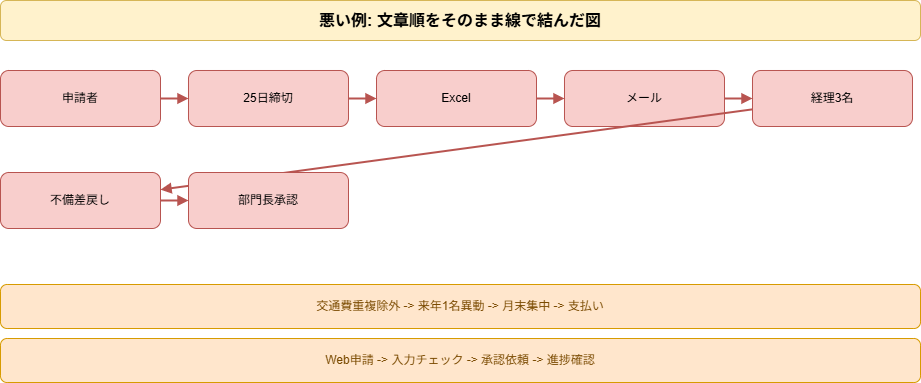

The diagram above was exported from draw.io. Its source (the exported page's mxGraphModel, read from the mxfile embedded in the PNG):
<mxGraphModel dx="798" dy="770" grid="1" gridSize="10" guides="1" tooltips="1" connect="1" arrows="1" fold="1" page="1" pageScale="1" pageWidth="1040" pageHeight="452" math="0" shadow="0">
  <root>
    <mxCell id="0" />
    <mxCell id="1" parent="0" />
    <mxCell id="2" value="悪い例: 文章順をそのまま線で結んだ図" style="rounded=1;whiteSpace=wrap;html=1;fillColor=#fff2cc;strokeColor=#d6b656;fontSize=16;fontStyle=1;" parent="1" vertex="1">
      <mxGeometry x="40" y="20" width="920" height="40" as="geometry" />
    </mxCell>
    <mxCell id="3" value="申請者" style="rounded=1;whiteSpace=wrap;html=1;fillColor=#f8cecc;strokeColor=#b85450;" parent="1" vertex="1">
      <mxGeometry x="40" y="90" width="160" height="56" as="geometry" />
    </mxCell>
    <mxCell id="4" value="25日締切" style="rounded=1;whiteSpace=wrap;html=1;fillColor=#f8cecc;strokeColor=#b85450;" parent="1" vertex="1">
      <mxGeometry x="228" y="90" width="160" height="56" as="geometry" />
    </mxCell>
    <mxCell id="5" value="" style="endArrow=block;html=1;rounded=0;strokeColor=#b85450;strokeWidth=2;" parent="1" source="3" target="4" edge="1">
      <mxGeometry relative="1" as="geometry" />
    </mxCell>
    <mxCell id="6" value="Excel" style="rounded=1;whiteSpace=wrap;html=1;fillColor=#f8cecc;strokeColor=#b85450;" parent="1" vertex="1">
      <mxGeometry x="416" y="90" width="160" height="56" as="geometry" />
    </mxCell>
    <mxCell id="7" value="" style="endArrow=block;html=1;rounded=0;strokeColor=#b85450;strokeWidth=2;" parent="1" source="4" target="6" edge="1">
      <mxGeometry relative="1" as="geometry" />
    </mxCell>
    <mxCell id="8" value="メール" style="rounded=1;whiteSpace=wrap;html=1;fillColor=#f8cecc;strokeColor=#b85450;" parent="1" vertex="1">
      <mxGeometry x="604" y="90" width="160" height="56" as="geometry" />
    </mxCell>
    <mxCell id="9" value="" style="endArrow=block;html=1;rounded=0;strokeColor=#b85450;strokeWidth=2;" parent="1" source="6" target="8" edge="1">
      <mxGeometry relative="1" as="geometry" />
    </mxCell>
    <mxCell id="10" value="経理3名" style="rounded=1;whiteSpace=wrap;html=1;fillColor=#f8cecc;strokeColor=#b85450;" parent="1" vertex="1">
      <mxGeometry x="792" y="90" width="160" height="56" as="geometry" />
    </mxCell>
    <mxCell id="11" value="" style="endArrow=block;html=1;rounded=0;strokeColor=#b85450;strokeWidth=2;" parent="1" source="8" target="10" edge="1">
      <mxGeometry relative="1" as="geometry" />
    </mxCell>
    <mxCell id="12" value="不備差戻し" style="rounded=1;whiteSpace=wrap;html=1;fillColor=#f8cecc;strokeColor=#b85450;" parent="1" vertex="1">
      <mxGeometry x="40" y="192" width="160" height="56" as="geometry" />
    </mxCell>
    <mxCell id="13" value="" style="endArrow=block;html=1;rounded=0;strokeColor=#b85450;strokeWidth=2;" parent="1" source="10" target="12" edge="1">
      <mxGeometry relative="1" as="geometry" />
    </mxCell>
    <mxCell id="14" value="部門長承認" style="rounded=1;whiteSpace=wrap;html=1;fillColor=#f8cecc;strokeColor=#b85450;" parent="1" vertex="1">
      <mxGeometry x="228" y="192" width="160" height="56" as="geometry" />
    </mxCell>
    <mxCell id="15" value="" style="endArrow=block;html=1;rounded=0;strokeColor=#b85450;strokeWidth=2;" parent="1" source="12" target="14" edge="1">
      <mxGeometry relative="1" as="geometry" />
    </mxCell>
    <mxCell id="16" value="交通費重複除外 -&gt; 来年1名異動 -&gt; 月末集中 -&gt; 支払い" style="rounded=1;whiteSpace=wrap;html=1;fillColor=#ffe6cc;strokeColor=#d79b00;fontColor=#7a4a00;" parent="1" vertex="1">
      <mxGeometry x="40" y="304" width="920" height="44" as="geometry" />
    </mxCell>
    <mxCell id="17" value="Web申請 -&gt; 入力チェック -&gt; 承認依頼 -&gt; 進捗確認" style="rounded=1;whiteSpace=wrap;html=1;fillColor=#ffe6cc;strokeColor=#d79b00;fontColor=#7a4a00;" parent="1" vertex="1">
      <mxGeometry x="40" y="358" width="920" height="44" as="geometry" />
    </mxCell>
  </root>
</mxGraphModel>